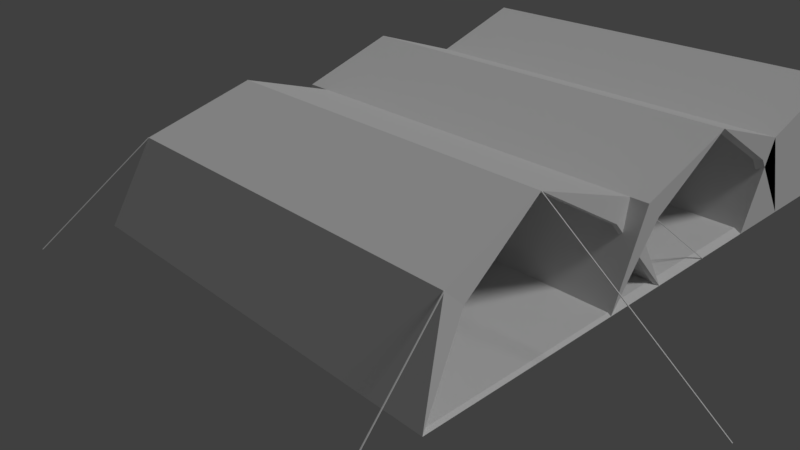 # Source: tent1.blend  (saved by Blender 2.79.0; exported with 4.5.12 LTS)
import bpy
from mathutils import Matrix  # noqa: F401  (used for matrix-valued properties, if any)

bpy.ops.wm.read_factory_settings(use_empty=True)
scene = bpy.context.scene
scene.name = 'Scene'

# ---- collections
col_collection_1 = bpy.data.collections.new('Collection 1'); scene.collection.children.link(col_collection_1)

# ---- materials (node trees are filled in below, after node groups)
mat_cloth = bpy.data.materials.new('cloth')
mat_cloth.alpha_threshold = 0.0
mat_cloth.use_transparent_shadow = False
mat_cloth.roughness = 0.5
mat_cloth.specular_intensity = 0.0125
mat_cloth.line_color = (0.0, 0.0, 0.0, 1.0)
mat_rope = bpy.data.materials.new('rope')
mat_rope.alpha_threshold = 0.0
mat_rope.use_transparent_shadow = False
mat_rope.roughness = 0.5
mat_rope.specular_intensity = 0.05

# ---- material node trees

# ---- world
world_world = bpy.data.worlds.new('World'); scene.world = world_world
world_world.color = (0.05088, 0.05088, 0.05088)
world_world.use_sun_shadow = False
world_world.sun_shadow_jitter_overblur = 0.0
world_world.cycles.sampling_method = 'MANUAL'

# ---- cameras
cam_camera = bpy.data.cameras.new('Camera')
cam_camera.clip_end = 100.0
cam_camera.lens = 35.0
cam_camera.sensor_width = 32.0
cam_camera.sensor_height = 18.0
cam_camera.ortho_scale = 7.314
cam_camera.dof.focus_distance = 0.0
cam_camera.dof.aperture_fstop = 128.0

# ---- lights
light_lamp = bpy.data.lights.new('Lamp', 'SUN')
light_lamp.transmission_factor = 0.0
light_lamp.cutoff_distance = 30.0
light_lamp.angle = 0.1993
light_lamp.energy = 1.0
light_lamp.shadow_buffer_clip_start = 1.001
light_lamp.shadow_soft_size = 0.1
light_lamp.shadow_cascade_max_distance = 1000.0

# ---- meshes
me_cube_002 = bpy.data.meshes.new('Cube.002')
me_cube_002.from_pydata([(3.0, 2.0, 0.0), (3.0, -2.0, 0.0), (-3.0, -2.0, 0.0), (-3.0, 2.0, 0.0), (3.0, 1.5, 1.25), (3.0, -1.5, 1.25), (-3.0, -1.5, 1.25), (-3.0, 1.5, 1.25), (3.0, -9.537e-07, 1.75), (-3.0, 2.384e-07, 1.75), (3.0, -1.5, 1.25), (3.0, -9.537e-07, 1.75), (3.0, -1.25, 1.0), (3.0, 1.25, 1.0)], [], [(6, 5, 8, 9), (1, 5, 6, 2), (2, 6, 7, 3), (4, 0, 3, 7), (7, 6, 9), (4, 7, 9, 8), (8, 5, 10, 11), (11, 10, 12), (10, 1, 12), (4, 11, 13), (4, 13, 0), (0, 13, 11, 12, 1)])
me_cube_002.materials.append(mat_cloth)
me_cube_002.use_remesh_preserve_volume = False
me_cube_002.use_remesh_preserve_attributes = False
me_cube_002.use_mirror_vertex_groups = False
me_cube_002.update()
me_cube_001 = bpy.data.meshes.new('Cube.001')
me_cube_001.from_pydata([(3.0, 2.0, 0.0), (3.0, -2.0, 0.0), (-3.0, -2.0, 0.0), (-3.0, 2.0, 0.0), (3.0, 1.5, 1.25), (3.0, -1.5, 1.25), (-3.0, -1.5, 1.25), (-3.0, 1.5, 1.25), (3.0, -9.537e-07, 1.75), (-3.0, 2.384e-07, 1.75), (3.0, -1.5, 1.25), (3.0, -9.537e-07, 1.75), (3.0, -1.25, 1.0), (3.0, 1.25, 1.0), (2.893, 1.895, 0.04821), (2.893, -1.905, 0.04821), (-2.807, -1.905, 0.04821), (-2.807, 1.895, 0.04821), (2.893, 1.42, 1.236), (2.893, -1.43, 1.236), (-2.807, -1.43, 1.236), (-2.807, 1.42, 1.236), (2.893, -0.005358, 1.711), (-2.807, -0.005357, 1.711), (2.893, -1.43, 1.236), (2.893, -0.005358, 1.711), (2.893, -1.193, 0.9982), (2.893, 1.182, 0.9982)], [], [(0, 1, 2, 3), (6, 5, 8, 9), (1, 5, 6, 2), (2, 6, 7, 3), (4, 0, 3, 7), (7, 6, 9), (4, 7, 9, 8), (8, 5, 10, 11), (11, 10, 12), (10, 1, 12), (4, 11, 13), (4, 13, 0), (14, 15, 16, 17), (20, 19, 22, 23), (15, 19, 20, 16), (16, 20, 21, 17), (18, 14, 17, 21), (21, 20, 23), (18, 21, 23, 22), (22, 19, 24, 25), (25, 24, 26), (24, 15, 26), (18, 25, 27), (18, 27, 14), (12, 1, 15, 26), (11, 12, 26, 25), (11, 25, 27, 13), (13, 27, 14, 0), (1, 0, 14, 15)])
me_cube_001.materials.append(mat_cloth)
me_cube_001.use_remesh_preserve_volume = False
me_cube_001.use_remesh_preserve_attributes = False
me_cube_001.use_mirror_vertex_groups = False
me_cube_001.update()
me_cube = bpy.data.meshes.new('Cube')
me_cube.from_pydata([(3.0, 2.0, 0.0), (3.0, -2.0, 0.0), (-3.0, -2.0, 0.0), (-3.0, 2.0, 0.0), (2.754, 1.5, 1.25), (2.754, -1.5, 1.25), (-2.646, -1.5, 1.25), (-2.646, 1.5, 1.25), (2.639, -9.537e-07, 1.75), (-2.491, 2.384e-07, 1.75), (2.754, -1.5, 1.25), (2.639, -9.537e-07, 1.75), (2.779, -1.25, 1.0), (2.779, 1.25, 1.0), (2.946, 1.947, 0.02411), (2.946, -1.953, 0.02411), (-2.904, -1.953, 0.02411), (-2.904, 1.947, 0.02411), (2.706, 1.46, 1.243), (2.706, -1.465, 1.243), (-2.559, -1.465, 1.243), (-2.559, 1.46, 1.243), (2.593, -0.00268, 1.73), (-2.409, -0.002678, 1.73), (2.706, -1.465, 1.243), (2.593, -0.00268, 1.73), (2.731, -1.221, 0.9991), (2.731, 1.216, 0.9991), (2.994, -3.006, 0.0), (2.749, -1.506, 1.25), (2.994, -2.994, 0.0), (2.749, -1.494, 1.25), (3.006, -3.006, 0.0), (2.76, -1.506, 1.25), (3.006, -2.994, 0.0), (2.76, -1.494, 1.25), (-3.006, -3.006, 0.0), (-2.651, -1.506, 1.25), (-3.006, -2.994, 0.0), (-2.651, -1.494, 1.25), (-2.994, -3.006, 0.0), (-2.64, -1.506, 1.25), (-2.994, -2.994, 0.0), (-2.64, -1.494, 1.25), (-2.994, 3.006, 0.0), (-2.64, 1.506, 1.25), (-2.994, 2.994, 0.0), (-2.64, 1.494, 1.25), (-3.006, 3.006, 0.0), (-2.651, 1.506, 1.25), (-3.006, 2.994, 0.0), (-2.651, 1.494, 1.25), (3.006, 3.006, 0.0), (2.76, 1.506, 1.25), (3.006, 2.994, 0.0), (2.76, 1.494, 1.25), (2.994, 3.006, 0.0), (2.749, 1.506, 1.25), (2.994, 2.994, 0.0), (2.749, 1.494, 1.25), (-4.756, 0.00625, 5.96e-08), (-2.497, 0.00625, 1.75), (-4.744, 0.00625, 5.96e-08), (-2.486, 0.00625, 1.75), (-4.756, -0.00625, 5.96e-08), (-2.497, -0.00625, 1.75), (-4.744, -0.00625, 5.96e-08), (-2.486, -0.00625, 1.75), (5.006, -0.00625, 5.96e-08), (2.644, -0.00625, 1.75), (4.994, -0.00625, 5.96e-08), (2.633, -0.00625, 1.75), (5.006, 0.00625, 5.96e-08), (2.644, 0.00625, 1.75), (4.994, 0.00625, 5.96e-08), (2.633, 0.00625, 1.75)], [], [(0, 1, 2, 3), (6, 5, 8, 9), (1, 5, 6, 2), (2, 6, 7, 3), (4, 0, 3, 7), (7, 6, 9), (4, 7, 9, 8), (8, 5, 10, 11), (11, 10, 12), (10, 1, 12), (4, 11, 13), (4, 13, 0), (14, 15, 16, 17), (20, 19, 22, 23), (15, 19, 20, 16), (16, 20, 21, 17), (18, 14, 17, 21), (21, 20, 23), (18, 21, 23, 22), (22, 19, 24, 25), (25, 24, 26), (24, 15, 26), (18, 25, 27), (18, 27, 14), (12, 1, 15, 26), (11, 12, 26, 25), (11, 25, 27, 13), (13, 27, 14, 0), (1, 0, 14, 15), (28, 29, 31, 30), (30, 31, 35, 34), (34, 35, 33, 32), (32, 33, 29, 28), (30, 34, 32, 28), (35, 31, 29, 33), (36, 37, 39, 38), (38, 39, 43, 42), (42, 43, 41, 40), (40, 41, 37, 36), (38, 42, 40, 36), (43, 39, 37, 41), (44, 45, 47, 46), (46, 47, 51, 50), (50, 51, 49, 48), (48, 49, 45, 44), (46, 50, 48, 44), (51, 47, 45, 49), (52, 53, 55, 54), (54, 55, 59, 58), (58, 59, 57, 56), (56, 57, 53, 52), (54, 58, 56, 52), (59, 55, 53, 57), (60, 61, 63, 62), (62, 63, 67, 66), (66, 67, 65, 64), (64, 65, 61, 60), (62, 66, 64, 60), (67, 63, 61, 65), (68, 69, 71, 70), (70, 71, 75, 74), (74, 75, 73, 72), (72, 73, 69, 68), (70, 74, 72, 68), (75, 71, 69, 73)])
me_cube.polygons.foreach_set('material_index', [0, 0, 0, 0, 0, 0, 0, 0, 0, 0, 0, 0, 0, 0, 0, 0, 0, 0, 0, 0, 0, 0, 0, 0, 0, 0, 0, 0, 0, 1, 1, 1, 1, 1, 1, 1, 1, 1, 1, 1, 1, 1, 1, 1, 1, 1, 1, 1, 1, 1, 1, 1, 1, 1, 1, 1, 1, 1, 1, 1, 1, 1, 1, 1, 1])
_uv = me_cube.uv_layers.new(name='UVMap')
_uv.uv.foreach_set('vector', [-9.763, 0.6608, -31.5, 0.6608, -31.5, -31.5, -9.763, -31.5, 15.57, -0.702, 15.57, -29.36, 24.12, -28.62, 24.12, -1.401, 11.43, -31.5, 15.57, -29.36, 15.57, -0.702, 11.43, 0.3392, -21.6, 22.1, -28.66, 19.42, -28.66, 3.341, -21.6, 0.6608, 11.43, 1.656, 18.75, 0.3392, 18.75, 32.5, 11.43, 30.6, -28.66, 3.341, -28.66, 19.42, -31.5, 11.38, 31.48, -29.86, 31.48, -1.2, 24.12, -1.401, 24.12, -28.62, -31.5, -31.5, -31.5, -31.5, -31.5, -31.5, -31.5, -31.5, 29.23, 29.07, 25.88, 21.25, 27.8, 21.35, 25.88, 21.25, 29.23, 14.71, 27.8, 21.35, 25.88, 8.164, 29.23, 0.3392, 27.8, 8.06, 25.88, 8.164, 27.8, 8.06, 29.23, 14.71, 11.43, -0.1432, -9.763, -0.1432, -9.763, -31.5, 11.43, -31.5, 5.744, 0.8679, 5.744, 28.81, -2.591, 28.09, -2.591, 1.547, 9.783, 30.9, 5.744, 28.81, 5.744, 0.8679, 9.783, -0.1432, -11.94, 21.57, -18.83, 18.95, -18.83, 3.274, -11.94, 0.6608, 18.75, 1.627, 25.88, 0.3392, 25.88, 31.7, 18.75, 29.85, -18.83, 3.274, -18.83, 18.95, -21.6, 11.11, -9.763, 29.29, -9.763, 1.354, -2.591, 1.547, -2.591, 28.09, -31.5, -31.5, -31.5, -31.5, -31.5, -31.5, -31.5, -31.5, 32.5, 28.71, 29.23, 21.08, 31.11, 21.19, 29.23, 21.08, 32.5, 14.71, 31.11, 21.19, 26.02, 8.003, 29.29, 0.3733, 27.9, 7.902, 26.02, 8.003, 27.9, 7.902, 29.29, 14.38, -11.94, 4.34, -11.94, 0.6608, -11.67, 0.7776, -11.67, 4.365, 10.03, 6.557, 10.8, 13.26, 10.54, 13.1, 9.783, 6.571, 10.03, 6.557, 9.783, 6.571, 10.54, 0.03868, 10.8, -0.1432, 27.8, 8.06, 27.9, 7.902, 29.29, 14.38, 29.23, 14.71, 11.12, 20.78, 11.12, -0.1432, 11.43, 0.1137, 11.43, 20.52, 0.8779, 1.939, 0.8779, 0.03098, 0.911, -0.008049, 0.911, 1.9, 0.5062, 1.937, 0.5062, -0.3608, 0.5463, -0.3589, 0.5463, 1.939, 0.9125, 1.929, 0.9125, 0.02125, 0.9457, 0.03079, 0.9457, 1.939, 0.2984, 1.939, 0.2984, -0.3588, 0.3385, -0.3638, 0.3385, 1.934, 1.007, 1.914, 1.007, 1.939, 0.9818, 1.939, 0.9818, 1.914, 0.9818, 1.703, 1.004, 1.703, 1.004, 1.728, 0.9818, 1.728, 0.7034, 1.939, 0.7034, 0.01194, 0.7369, -0.0267, 0.7369, 1.9, 0.2569, 1.939, 0.2569, -0.3591, 0.2969, -0.3664, 0.2969, 1.932, 0.8083, 1.93, 0.8083, 0.002852, 0.8418, 0.01224, 0.8418, 1.939, 0.4231, 1.936, 0.4231, -0.3619, 0.4631, -0.3593, 0.4631, 1.939, 0.9818, 1.913, 0.9818, 1.888, 1.007, 1.888, 1.007, 1.913, 0.9818, 1.729, 1.004, 1.729, 1.004, 1.754, 0.9818, 1.754, 0.7719, -0.02642, 0.7719, 1.9, 0.7384, 1.939, 0.7384, 0.01222, 0.4216, -0.359, 0.4216, 1.939, 0.3815, 1.936, 0.3815, -0.3619, 0.8068, 0.01192, 0.8068, 1.939, 0.7734, 1.929, 0.7734, 0.002411, 0.2554, -0.3664, 0.2554, 1.932, 0.2153, 1.939, 0.2153, -0.3591, 0.9818, 1.833, 0.9818, 1.809, 1.007, 1.809, 1.007, 1.833, 1.004, 1.781, 0.9818, 1.781, 0.9818, 1.756, 1.004, 1.756, 0.8764, -0.008226, 0.8764, 1.9, 0.8433, 1.939, 0.8433, 0.03079, 0.38, -0.3638, 0.38, 1.934, 0.34, 1.939, 0.34, -0.3588, 0.9803, 0.03097, 0.9803, 1.939, 0.9471, 1.929, 0.9471, 0.02143, 0.5047, -0.3587, 0.5047, 1.939, 0.4646, 1.937, 0.4646, -0.3608, 0.9818, 1.807, 0.9818, 1.782, 1.007, 1.782, 1.007, 1.807, 1.004, 1.701, 0.9818, 1.701, 0.9818, 1.677, 1.004, 1.677, 0.5867, 1.939, 0.5867, -0.2131, 0.6241, -0.2614, 0.6241, 1.891, 0.1641, 1.939, 0.1641, -0.9114, 0.2138, -0.9118, 0.2138, 1.939, 0.6256, 1.931, 0.6256, -0.2203, 0.663, -0.2136, 0.663, 1.939, 0.1128, 1.939, 0.1128, -0.9121, 0.1626, -0.9125, 0.1626, 1.939, 0.9818, 1.835, 1.007, 1.835, 1.007, 1.86, 0.9818, 1.86, 0.9818, 1.649, 0.9818, 1.624, 1.003, 1.624, 1.003, 1.649, 0.5852, -0.2635, 0.5852, 1.888, 0.5477, 1.939, 0.5478, -0.213, 0.1114, -0.9524, 0.1114, 1.939, 0.06091, 1.939, 0.06091, -0.9519, 0.702, -0.2125, 0.702, 1.939, 0.6645, 1.932, 0.6645, -0.2202, 0.05943, -0.9531, 0.05943, 1.939, 0.008959, 1.939, 0.008959, -0.9527, 1.007, 1.886, 0.9818, 1.886, 0.9818, 1.861, 1.007, 1.861, 1.003, 1.65, 1.003, 1.675, 0.9818, 1.675, 0.9818, 1.65])
me_cube.materials.append(mat_cloth)
me_cube.materials.append(mat_rope)
me_cube.use_remesh_preserve_volume = False
me_cube.use_remesh_preserve_attributes = False
me_cube.use_mirror_vertex_groups = False
me_cube.update()

# ---- objects
ob_cubelod2 = bpy.data.objects.new('Cubelod2', me_cube_002)
ob_cubelod1 = bpy.data.objects.new('Cubelod1', me_cube_001)
ob_cube = bpy.data.objects.new('Cube', me_cube)
ob_lamp = bpy.data.objects.new('Lamp', light_lamp)
ob_camera = bpy.data.objects.new('Camera', cam_camera)

# ---- transforms, parenting, visibility, modifiers, constraints
ob_cubelod2.location = (0.0, 6.0, 0.0)
ob_cubelod2.lock_rotations_4d = False
ob_cubelod2.empty_display_type = 'ARROWS'
ob_cubelod2.hide_viewport = True
ob_cubelod2.lineart.crease_threshold = 0.0
ob_cubelod1.location = (0.0, 3.0, 0.0)
ob_cubelod1.lock_rotations_4d = False
ob_cubelod1.empty_display_type = 'ARROWS'
ob_cubelod1.hide_viewport = True
ob_cubelod1.lineart.crease_threshold = 0.0
ob_cube.location = (0.0, 0.0, 0.0)
ob_cube.lock_rotations_4d = False
ob_cube.empty_display_type = 'ARROWS'
ob_cube.lineart.crease_threshold = 0.0
ob_lamp.location = (4.076, 1.005, 5.904)
ob_lamp.rotation_euler = (0.6503, 0.05522, 1.866)
ob_lamp.lock_rotations_4d = False
ob_lamp.empty_display_type = 'ARROWS'
ob_lamp.color = (0.0, 0.0, 0.0, 0.0)
ob_lamp.lineart.crease_threshold = 0.0
ob_camera.location = (7.481, -6.508, 5.344)
ob_camera.rotation_euler = (1.109, 0.0, 0.8149)
ob_camera.lock_rotations_4d = False
ob_camera.empty_display_type = 'ARROWS'
ob_camera.color = (0.0, 0.0, 0.0, 0.0)
ob_camera.display_type = 'WIRE'
ob_camera.lineart.crease_threshold = 0.0

# ---- collection membership
col_collection_1.objects.link(ob_cubelod2)
col_collection_1.objects.link(ob_cubelod1)
col_collection_1.objects.link(ob_cube)
col_collection_1.objects.link(ob_lamp)
col_collection_1.objects.link(ob_camera)

# ---- scene / render settings (as saved in the file)
scene.camera = ob_camera
scene.frame_start = 1; scene.frame_end = 250; scene.frame_set(1)
scene.render.engine = 'BLENDER_EEVEE_NEXT'
scene.render.resolution_percentage = 50
scene.render.dither_intensity = 0.0
scene.cycles.use_denoising = False
scene.cycles.samples = 128
scene.cycles.sampling_pattern = 'TABULATED_SOBOL'
scene.cycles.light_sampling_threshold = 0.0
scene.cycles.use_adaptive_sampling = False
scene.cycles.use_light_tree = False
scene.cycles.blur_glossy = 0.0
scene.cycles.sample_clamp_indirect = 0.0
scene.view_settings.view_transform = 'Standard'
bpy.context.view_layer.update()
